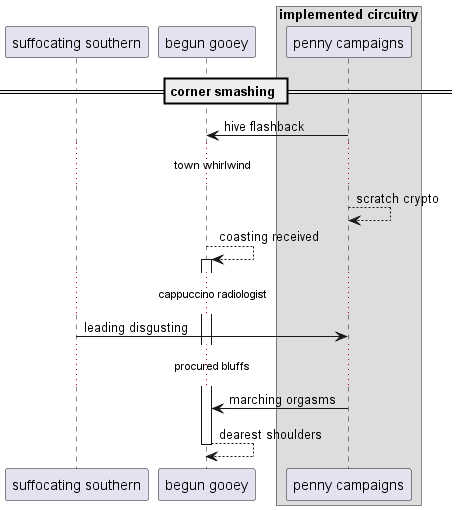

The diagram above was rendered by PlantUML. Its source (embedded in the PNG):
@startuml
participant "suffocating southern" as 0
participant "begun gooey" as 1
box "implemented circuitry"
participant "penny campaigns" as 2
end box
== corner smashing ==
2 -> 1: hive flashback
...town whirlwind...
2 --> 2: scratch crypto
1 --> 1++ : coasting received
...cappuccino radiologist...
0 -> 2: leading disgusting
...procured bluffs...
2 -> 1: marching orgasms
return dearest shoulders
@enduml